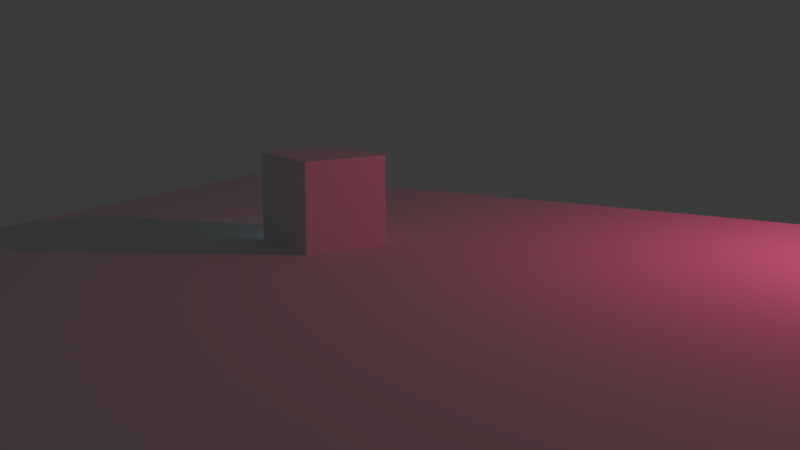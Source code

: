 # Source: cube_anim.blend  (saved by Blender 4.4.32; exported with 4.5.12 LTS)
import bpy
from mathutils import Matrix  # noqa: F401  (used for matrix-valued properties, if any)

bpy.ops.wm.read_factory_settings(use_empty=True)
scene = bpy.context.scene
scene.name = 'Scene'

# ---- collections
col_collection = bpy.data.collections.new('Collection'); scene.collection.children.link(col_collection)

# ---- materials (node trees are filled in below, after node groups)
mat_material = bpy.data.materials.new('Material')
mat_material.alpha_threshold = 0.0
mat_material.roughness = 0.5
mat_material.line_color = (0.0, 0.0, 0.0, 1.0)

# ---- material node trees
mat_material.use_nodes = True; mat_material.node_tree.nodes.clear()
_N = mat_material.node_tree.nodes; _L = mat_material.node_tree.links
n0 = _N.new('ShaderNodeOutputMaterial'); n0.name = 'Material Output'; n0.location = (300, 300)
n1 = _N.new('ShaderNodeBsdfPrincipled'); n1.name = 'Principled BSDF'; n1.location = (10, 300)
n1.inputs[3].default_value = 1.45
_L.new(n1.outputs[0], n0.inputs[0])
n0.is_active_output = True

# ---- world
world_world = bpy.data.worlds.new('World'); scene.world = world_world
world_world.use_nodes = True; world_world.node_tree.nodes.clear()
_N = world_world.node_tree.nodes; _L = world_world.node_tree.links
n0 = _N.new('ShaderNodeOutputWorld'); n0.name = 'World Output'; n0.location = (300, 300)
n1 = _N.new('ShaderNodeBackground'); n1.name = 'Background'; n1.location = (10, 300)
n1.inputs[0].default_value = (0.05088, 0.05088, 0.05088, 1.0)
_L.new(n1.outputs[0], n0.inputs[0])
n0.is_active_output = True
world_world.color = (0.05088, 0.05088, 0.05088)
world_world.sun_shadow_jitter_overblur = 0.0

# ---- cameras
cam_camera = bpy.data.cameras.new('Camera')
cam_camera.clip_end = 100.0
cam_camera.ortho_scale = 7.314

# ---- lights
light_light = bpy.data.lights.new('Light', 'POINT')
light_light.color = (0.8802, 0.03169, 0.2029)
light_light.energy = 1160.0
light_light.shadow_soft_size = 0.1
light_point = bpy.data.lights.new('Point', 'POINT')
light_point.color = (0.16, 0.7196, 0.84)
light_point.energy = 2000.0

# ---- meshes
me_cube = bpy.data.meshes.new('Cube')
me_cube.from_pydata([(1.0, 1.0, 1.0), (1.0, 1.0, -1.0), (1.0, -1.0, 1.0), (1.0, -1.0, -1.0), (-1.0, 1.0, 1.0), (-1.0, 1.0, -1.0), (-1.0, -1.0, 1.0), (-1.0, -1.0, -1.0)], [], [(0, 4, 6, 2), (3, 2, 6, 7), (7, 6, 4, 5), (5, 1, 3, 7), (1, 0, 2, 3), (5, 4, 0, 1)])
_uv = me_cube.uv_layers.new(name='UVMap')
_uv.uv.foreach_set('vector', [0.625, 0.5, 0.875, 0.5, 0.875, 0.75, 0.625, 0.75, 0.375, 0.75, 0.625, 0.75, 0.625, 1.0, 0.375, 1.0, 0.375, 0.0, 0.625, 0.0, 0.625, 0.25, 0.375, 0.25, 0.125, 0.5, 0.375, 0.5, 0.375, 0.75, 0.125, 0.75, 0.375, 0.5, 0.625, 0.5, 0.625, 0.75, 0.375, 0.75, 0.375, 0.25, 0.625, 0.25, 0.625, 0.5, 0.375, 0.5])
me_cube.materials.append(mat_material)
me_cube.use_mirror_vertex_groups = False
me_cube.update()
me_plane = bpy.data.meshes.new('Plane')
me_plane.from_pydata([(-1.0, -1.0, 0.0), (1.0, -1.0, 0.0), (-1.0, 1.0, 0.0), (1.0, 1.0, 0.0)], [], [(0, 1, 3, 2)])
_uv = me_plane.uv_layers.new(name='UVMap')
_uv.uv.foreach_set('vector', [0.0, 0.0, 1.0, 0.0, 1.0, 1.0, 0.0, 1.0])
me_plane.update()

# ---- objects
ob_cube = bpy.data.objects.new('Cube', me_cube)
ob_light = bpy.data.objects.new('Light', light_light)
ob_camera = bpy.data.objects.new('Camera', cam_camera)
ob_plane = bpy.data.objects.new('Plane', me_plane)
ob_point = bpy.data.objects.new('Point', light_point)

# ---- transforms, parenting, visibility, modifiers, constraints
ob_cube.location = (-3.726, 3.926, 1.0)
ob_cube.rotation_euler = (0.0, -0.0, -2.032)
ob_cube.lock_rotations_4d = False
ob_cube.empty_display_type = 'ARROWS'
ob_cube.lineart.crease_threshold = 0.0
ob_light.location = (8.059, 8.122, 5.904)
ob_light.rotation_euler = (0.6503, 0.05522, 1.866)
ob_light.lock_rotations_4d = False
ob_light.empty_display_type = 'ARROWS'
ob_light.color = (0.0, 0.0, 0.0, 0.0)
ob_light.lineart.crease_threshold = 0.0
ob_camera.location = (9.902, -16.36, 5.221)
ob_camera.rotation_euler = (1.375, -2.188e-07, 0.5217)
ob_camera.lock_rotations_4d = False
ob_camera.empty_display_type = 'ARROWS'
ob_camera.color = (0.0, 0.0, 0.0, 0.0)
ob_camera.display_type = 'WIRE'
ob_camera.lineart.crease_threshold = 0.0
ob_plane.location = (0.0, 0.0, 0.0)
ob_plane.scale = (11.35, 11.35, 11.35)
ob_point.location = (-7.817, 7.864, 0.0)

# ---- collection membership
col_collection.objects.link(ob_cube)
col_collection.objects.link(ob_light)
col_collection.objects.link(ob_camera)
col_collection.objects.link(ob_plane)
col_collection.objects.link(ob_point)

# ---- scene / render settings (as saved in the file)
scene.camera = ob_camera
scene.frame_start = 0; scene.frame_end = 150; scene.frame_set(38)
scene.render.engine = 'BLENDER_EEVEE_NEXT'
scene.render.image_settings.file_format = 'FFMPEG'
scene.render.image_settings.color_mode = 'RGB'
scene.render.resolution_percentage = 25
scene.render.fps = 25
bpy.context.view_layer.update()
